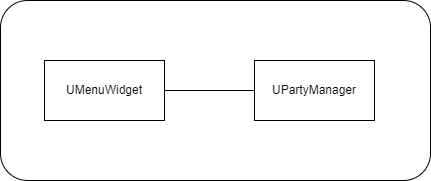

The diagram above was exported from draw.io. Its source (the exported page's mxGraphModel, read from the mxfile embedded in the PNG):
<mxGraphModel dx="1182" dy="732" grid="1" gridSize="10" guides="1" tooltips="1" connect="1" arrows="1" fold="1" page="1" pageScale="1" pageWidth="827" pageHeight="1169" math="0" shadow="0">
  <root>
    <mxCell id="0" />
    <mxCell id="1" parent="0" />
    <mxCell id="AEG_aadUuKysKB17wSqF-1" value="" style="rounded=1;whiteSpace=wrap;html=1;" vertex="1" parent="1">
      <mxGeometry x="40" y="40" width="430" height="180" as="geometry" />
    </mxCell>
    <mxCell id="AEG_aadUuKysKB17wSqF-2" value="" style="rounded=0;whiteSpace=wrap;html=1;" vertex="1" parent="1">
      <mxGeometry x="84" y="100" width="120" height="60" as="geometry" />
    </mxCell>
    <mxCell id="AEG_aadUuKysKB17wSqF-3" value="UMenuWidget" style="text;html=1;strokeColor=none;fillColor=none;align=center;verticalAlign=middle;whiteSpace=wrap;rounded=0;" vertex="1" parent="1">
      <mxGeometry x="114" y="115" width="60" height="30" as="geometry" />
    </mxCell>
    <mxCell id="AEG_aadUuKysKB17wSqF-4" value="" style="rounded=0;whiteSpace=wrap;html=1;" vertex="1" parent="1">
      <mxGeometry x="294" y="100" width="120" height="60" as="geometry" />
    </mxCell>
    <mxCell id="AEG_aadUuKysKB17wSqF-5" value="UPartyManager" style="text;html=1;strokeColor=none;fillColor=none;align=center;verticalAlign=middle;whiteSpace=wrap;rounded=0;" vertex="1" parent="1">
      <mxGeometry x="324" y="115" width="60" height="30" as="geometry" />
    </mxCell>
    <mxCell id="AEG_aadUuKysKB17wSqF-14" value="" style="endArrow=none;html=1;rounded=0;exitX=0;exitY=0.5;exitDx=0;exitDy=0;entryX=1;entryY=0.5;entryDx=0;entryDy=0;" edge="1" parent="1" source="AEG_aadUuKysKB17wSqF-4" target="AEG_aadUuKysKB17wSqF-2">
      <mxGeometry width="50" height="50" relative="1" as="geometry">
        <mxPoint x="164" y="240" as="sourcePoint" />
        <mxPoint x="214" y="190" as="targetPoint" />
      </mxGeometry>
    </mxCell>
  </root>
</mxGraphModel>